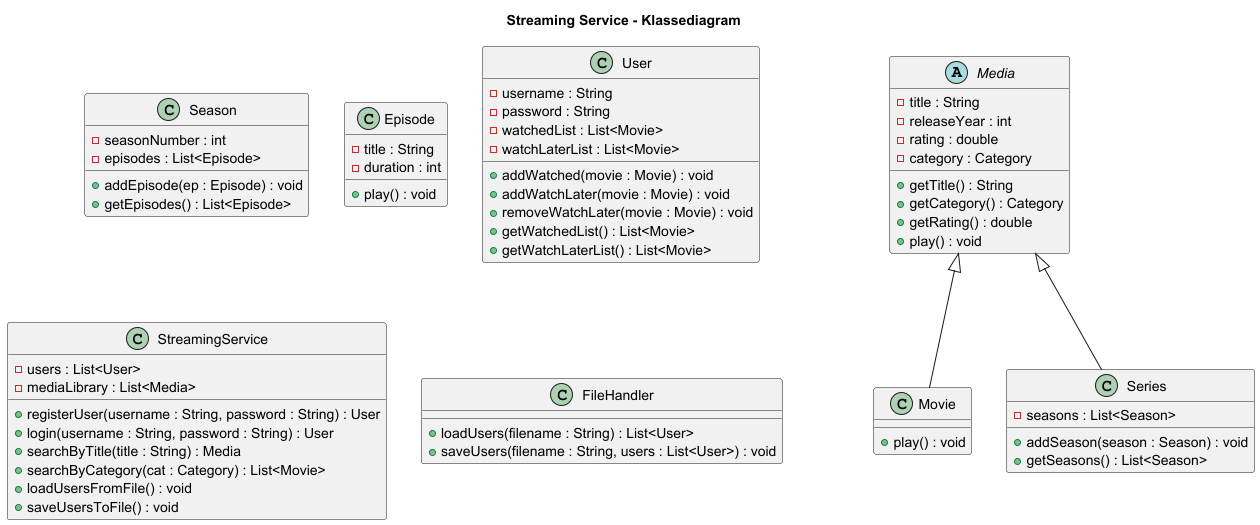

The diagram above was rendered by PlantUML. Its source (embedded in the PNG):
@startuml
title Streaming Service - Klassediagram

' ===== ABSTRACT BASE CLASS =====
abstract class Media {
  - title : String
  - releaseYear : int
  - rating : double
  - category : Category
  + getTitle() : String
  + getCategory() : Category
  + getRating() : double
  + play() : void
}

class Movie extends Media {
  + play() : void
}

class Series extends Media {
  - seasons : List<Season>
  + addSeason(season : Season) : void
  + getSeasons() : List<Season>
}

class Season {
  - seasonNumber : int
  - episodes : List<Episode>
  + addEpisode(ep : Episode) : void
  + getEpisodes() : List<Episode>
}

class Episode {
  - title : String
  - duration : int
  + play() : void
}

' ===== USER =====
class User {
  - username : String
  - password : String
  - watchedList : List<Movie>
  - watchLaterList : List<Movie>
  + addWatched(movie : Movie) : void
  + addWatchLater(movie : Movie) : void
  + removeWatchLater(movie : Movie) : void
  + getWatchedList() : List<Movie>
  + getWatchLaterList() : List<Movie>
}

' ===== SYSTEM / SERVICE =====
class StreamingService {
  - users : List<User>
  - mediaLibrary : List<Media>
  + registerUser(username : String, password : String) : User
  + login(username : String, password : String) : User
  + searchByTitle(title : String) : Media
  + searchByCategory(cat : Category) : List<Movie>
  + loadUsersFromFile() : void
  + saveUsersToFile() : void
}

class FileHandler {
  + loadUsers(filename : String) : List<User>
  + saveUsers(filename : String, users : List<User>) : void
}
@enduml